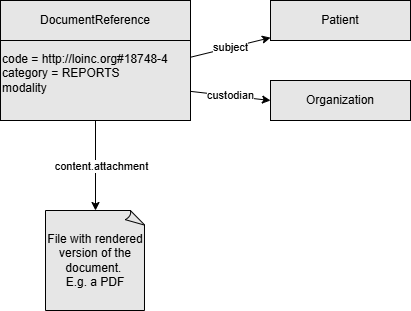

The diagram above was exported from draw.io. Its source (the exported page's mxGraphModel, read from the mxfile embedded in the PNG):
<mxGraphModel dx="1220" dy="458" grid="1" gridSize="10" guides="1" tooltips="1" connect="1" arrows="1" fold="1" page="1" pageScale="1" pageWidth="850" pageHeight="1100" math="0" shadow="0">
  <root>
    <mxCell id="0" />
    <mxCell id="1" parent="0" />
    <mxCell id="9" style="edgeStyle=none;html=1;" parent="1" source="2" target="7" edge="1">
      <mxGeometry relative="1" as="geometry" />
    </mxCell>
    <mxCell id="10" value="content.attachment" style="edgeLabel;html=1;align=center;verticalAlign=middle;resizable=0;points=[];" parent="9" vertex="1" connectable="0">
      <mxGeometry x="-0.0085" y="5" relative="1" as="geometry">
        <mxPoint as="offset" />
      </mxGeometry>
    </mxCell>
    <mxCell id="13" value="subject" style="edgeStyle=none;html=1;" parent="1" source="2" target="12" edge="1">
      <mxGeometry relative="1" as="geometry" />
    </mxCell>
    <mxCell id="15" value="custodian" style="edgeStyle=none;html=1;entryX=0;entryY=0.5;entryDx=0;entryDy=0;" edge="1" parent="1" source="2" target="14">
      <mxGeometry relative="1" as="geometry" />
    </mxCell>
    <mxCell id="2" value="&lt;div&gt;&lt;font color=&quot;#000000&quot;&gt;code = http://loinc.org#18748-4&lt;/font&gt;&lt;/div&gt;&lt;div&gt;&lt;font color=&quot;#000000&quot;&gt;category = REPORTS&lt;/font&gt;&lt;/div&gt;&lt;div&gt;&lt;font color=&quot;#000000&quot;&gt;modality&lt;/font&gt;&lt;/div&gt;&lt;div&gt;&lt;br&gt;&lt;/div&gt;" style="whiteSpace=wrap;html=1;align=left;fillColor=#E6E6E6;" parent="1" vertex="1">
      <mxGeometry x="120" y="80" width="190" height="80" as="geometry" />
    </mxCell>
    <mxCell id="7" value="File with rendered version of the document.&amp;nbsp;&lt;div&gt;E.g. a PDF&lt;/div&gt;" style="whiteSpace=wrap;html=1;shape=mxgraph.basic.document;fillColor=#E6E6E6;" parent="1" vertex="1">
      <mxGeometry x="165" y="250" width="100" height="100" as="geometry" />
    </mxCell>
    <mxCell id="11" value="DocumentReference" style="whiteSpace=wrap;html=1;fillColor=#E6E6E6;" parent="1" vertex="1">
      <mxGeometry x="120" y="40" width="190" height="40" as="geometry" />
    </mxCell>
    <mxCell id="12" value="Patient" style="whiteSpace=wrap;html=1;fillColor=#E6E6E6;" parent="1" vertex="1">
      <mxGeometry x="390" y="40" width="140" height="40" as="geometry" />
    </mxCell>
    <mxCell id="14" value="Organization" style="whiteSpace=wrap;html=1;fillColor=#E6E6E6;" vertex="1" parent="1">
      <mxGeometry x="390" y="120" width="140" height="40" as="geometry" />
    </mxCell>
  </root>
</mxGraphModel>